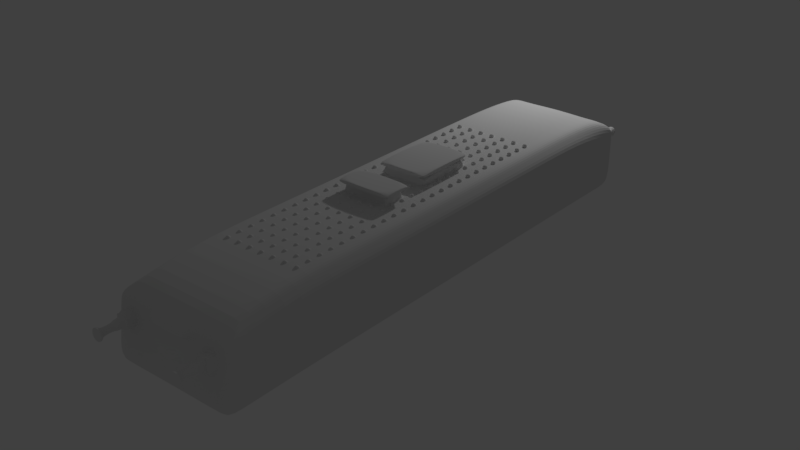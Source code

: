 # Source: Train.blend  (saved by Blender 2.78.0; exported with 4.5.12 LTS)
import bpy
from mathutils import Matrix  # noqa: F401  (used for matrix-valued properties, if any)

bpy.ops.wm.read_factory_settings(use_empty=True)
scene = bpy.context.scene
scene.name = 'Scene'

# ---- collections
col_collection_1 = bpy.data.collections.new('Collection 1'); scene.collection.children.link(col_collection_1)
col_collection_2 = bpy.data.collections.new('Collection 2'); scene.collection.children.link(col_collection_2)

# ---- world
world_world = bpy.data.worlds.new('World'); scene.world = world_world
world_world.color = (0.05088, 0.05088, 0.05088)
world_world.use_sun_shadow = False
world_world.sun_shadow_jitter_overblur = 0.0
world_world.cycles.sampling_method = 'MANUAL'

# ---- lights
light_sun = bpy.data.lights.new('Sun', 'POINT')
light_sun.transmission_factor = 0.0
light_sun.energy = 100.0
light_sun.shadow_buffer_clip_start = 0.5
light_sun.shadow_soft_size = 0.1
light_sun.shadow_maximum_resolution = 0.006
light_sun.use_absolute_resolution = True

# ---- meshes
me_cube = bpy.data.meshes.new('Cube')
me_cube.from_pydata([(1.265, -8.542, -1.176), (1.265, -8.195, 0.8946), (1.265, -7.807, -1.178), (1.265, -7.819, 1.21), (1.265, -5.771, -1.168), (1.265, -5.759, 1.475), (1.265, 0.7052, -1.209), (1.265, 0.7174, 1.434), (1.265, 7.358, -1.245), (1.265, 7.37, 1.397), (1.265, 9.563, -1.256), (1.265, 9.571, 0.8488), (1.265, -0.9849, 1.445), (1.265, -0.997, -1.198), (1.265, -0.3033, 1.442), (1.265, -0.3154, -1.201), (1.265, 2.64, -1.217), (1.265, 2.652, 1.425), (1.265, -8.389, -0.2676), (1.265, 9.568, -0.2912), (1.265, -8.341, 0.07919), (1.31, 9.59, 0.08801), (1.265, -8.26, 0.5626), (1.276, 9.588, 0.5292), (0.7841, -7.807, -1.17), (0.7841, -7.819, 1.218), (0.7841, -8.542, -1.168), (0.7841, -8.195, 0.903), (0.7841, -5.771, -1.159), (0.7841, -5.759, 1.483), (0.7841, 0.7052, -1.2), (0.7841, 0.7559, 1.48), (0.7841, 7.358, -1.237), (0.7841, 7.37, 1.405), (0.7841, 9.563, -1.247), (0.7841, 9.571, 0.8572), (0.7841, -0.9971, -1.189), (0.7656, -0.9849, 1.472), (0.7841, -0.3154, -1.192), (0.7841, -0.3155, 1.462), (0.7841, 2.614, 1.472), (0.7841, 2.64, -1.209), (0.7841, 9.568, -0.2828), (0.7841, -8.389, -0.2592), (0.7841, 9.57, 0.07883), (0.7841, -8.332, 0.0859), (0.7841, 9.573, 0.573), (0.7841, -8.251, 0.5694), (1.265, 9.229, 1.238), (1.265, 9.013, -1.253), (0.7841, 9.013, -1.245), (0.7841, 9.229, 1.247), (0.7841, 9.572, 0.8572), (0.7841, 9.573, 0.573), (0.7656, -0.9836, 1.741), (0.7841, -0.3142, 1.744), (0.9045, -1.125, 1.777), (0.9221, -0.18, 1.775), (0.8933, -1.095, 1.891), (0.8933, -0.189, 1.886), (0.7841, 0.7568, 1.695), (0.7841, 2.615, 1.687), (0.8236, 0.6223, 1.752), (0.8236, 2.75, 1.743), (0.7741, 0.6539, 1.879), (0.7741, 2.719, 1.87), (0.7928, -8.408, 0.8986), (0.7928, -8.464, 0.565), (1.691, -8.26, 0.5708), (1.701, -8.194, 0.903), (1.701, 9.571, 0.8572), (1.689, 9.59, 0.5323), (1.701, 9.563, -1.247), (1.701, 9.013, -1.245), (1.701, -7.807, -1.17), (1.701, -8.542, -1.168), (1.701, -5.759, 1.483), (1.701, -0.9848, 1.453), (1.701, -0.3032, 1.45), (1.701, -7.819, 1.218), (1.701, 2.64, -1.209), (1.701, 7.37, 1.405), (1.701, 9.229, 1.247), (1.701, -0.997, -1.189), (1.701, 2.652, 1.434), (1.701, 0.7174, 1.442), (1.701, 7.358, -1.237), (1.701, -5.771, -1.159), (0.8236, 0.6228, 1.861), (0.8236, 2.75, 1.852), (0.9045, -1.124, 1.873), (0.9221, -0.1796, 1.867), (0.7669, 0.7174, 1.459), (0.771, 2.65, 1.457), (0.7669, 0.7185, 1.716), (0.771, 2.651, 1.712), (0.8055, 0.6039, 1.752), (0.8052, 2.768, 1.743), (0.8055, 0.6044, 1.861), (0.8052, 2.768, 1.852), (0.7841, 2.652, 1.434), (0.7841, 2.653, 1.725), (0.8236, 2.768, 1.725), (0.8236, 2.768, 1.87), (0.7841, 0.7173, 1.442), (0.7841, 0.7186, 1.733), (0.8236, 0.6038, 1.734), (0.8236, 0.6044, 1.879), (0.7841, -0.9727, 1.465), (0.7841, -0.9714, 1.747), (0.9221, -1.105, 1.779), (0.9221, -1.105, 1.871), (0.9221, -1.125, 1.76), (0.9063, -0.1607, 1.771), (0.9221, -1.124, 1.891), (0.9063, -0.1602, 1.87), (0.7841, -0.985, 1.453), (0.7703, -0.3032, 1.464), (0.7841, -0.9835, 1.759), (0.7703, -0.302, 1.742), (0.7841, -0.3033, 1.45), (0.7841, -0.3019, 1.756), (0.9221, -0.1607, 1.755), (0.9221, -0.1601, 1.886), (2.129, -7.812, -0.1084), (2.129, -7.807, -1.17), (2.129, -8.542, -1.168), (1.881, -7.819, 1.044), (2.129, -8.195, 0.903), (2.129, -8.389, -0.2592), (2.129, -5.766, 0.01504), (2.129, -5.771, -1.159), (1.881, -5.759, 1.309), (2.129, 0.7106, -0.02598), (2.129, 0.7052, -1.2), (1.881, -0.3033, 1.276), (1.881, 0.7173, 1.268), (2.129, -0.3154, -1.192), (2.129, 7.363, -0.06257), (2.129, 7.358, -1.237), (2.129, 2.64, -1.209), (1.881, 2.652, 1.26), (2.129, 9.568, -0.2828), (2.129, 9.563, -1.247), (1.881, 9.229, 1.073), (2.129, 9.575, 0.9226), (2.129, 9.013, -1.245), (1.881, -0.985, 1.279), (2.129, -0.9971, -1.189), (2.129, -0.9869, 1.027), (2.129, -0.3052, 1.024), (1.881, 7.37, 1.232), (2.129, 2.65, 1.008), (2.129, -7.814, 0.2896), (2.129, -8.332, 0.0859), (2.129, -5.764, 0.4554), (2.129, 0.7126, 0.4144), (2.129, 7.365, 0.3778), (2.129, 9.57, 0.07883), (2.129, -0.9917, -0.01483), (2.129, -0.31, -0.01796), (2.129, 2.645, -0.03411), (2.129, 9.019, -0.2279), (2.129, -0.9897, 0.4256), (2.129, -0.308, 0.4224), (2.129, 2.647, 0.4063), (2.129, -7.817, 0.8335), (2.129, -8.251, 0.5694), (2.129, -5.761, 1.057), (2.129, 0.7154, 1.016), (2.129, 7.368, 0.9797), (2.129, 9.573, 0.573), (2.129, 9.021, 0.1533), (2.129, 9.024, 0.6744), (1.701, 9.568, -0.2828), (1.657, 9.59, 0.09471), (1.701, -0.3153, -1.192), (1.701, 0.7053, -1.2), (1.691, -8.341, 0.08748), (1.701, -8.389, -0.2592), (1.265, -8.599, 0.6174), (1.265, -8.601, 0.127), (1.691, -8.602, 0.1343), (1.691, -8.601, 0.6248), (1.265, -8.609, 0.6182), (1.265, -8.611, 0.1279), (1.691, -8.612, 0.1622), (1.691, -8.611, 0.5999), (1.335, -8.61, 0.5399), (1.335, -8.611, 0.2089), (1.64, -8.612, 0.2184), (1.64, -8.611, 0.5418), (1.335, -8.876, 0.5407), (1.335, -8.877, 0.2098), (1.629, -8.878, 0.2154), (1.629, -8.877, 0.5463), (1.378, -8.876, 0.4928), (1.378, -8.877, 0.2593), (1.586, -8.878, 0.2633), (1.586, -8.877, 0.4968), (1.377, -9.325, 0.4942), (1.377, -9.326, 0.2607), (1.585, -9.327, 0.2647), (1.585, -9.326, 0.4981), (1.29, -9.325, 0.5901), (1.29, -9.326, 0.1615), (1.671, -9.327, 0.1688), (1.671, -9.326, 0.5974), (1.295, -9.411, 0.5854), (1.295, -9.413, 0.167), (1.666, -9.414, 0.174), (1.666, -9.412, 0.5924), (1.369, 9.707, 0.4252), (1.396, 9.702, 0.1864), (1.599, 9.705, 0.4281), (1.571, 9.702, 0.1898), (1.414, 10.44, 0.3984), (1.414, 10.44, 0.2407), (1.553, 10.44, 0.4011), (1.553, 10.44, 0.2434), (1.316, 10.44, 0.5072), (1.316, 10.44, 0.1282), (1.651, 10.44, 0.5136), (1.651, 10.44, 0.1346), (1.372, 10.54, 0.4512), (1.372, 10.53, 0.1852), (1.594, 10.54, 0.4555), (1.594, 10.53, 0.1895), (0.0, -7.807, -1.17), (0.0, -7.819, 1.218), (0.0, -8.542, -1.168), (0.0, -8.195, 0.903), (0.0, -5.771, -1.159), (0.0, -5.759, 1.483), (0.0, 0.7052, -1.2), (0.0, 0.7173, 1.442), (0.0, 7.358, -1.237), (0.0, 7.37, 1.405), (0.0, 9.563, -1.247), (0.0, 9.575, 0.9226), (0.0, -0.9971, -1.189), (0.0, -0.985, 1.453), (0.0, -0.3154, -1.192), (0.0, -0.3033, 1.45), (0.0, 2.652, 1.434), (0.0, 2.64, -1.209), (0.0, -8.389, -0.2592), (0.0, -8.332, 0.0859), (0.0, -8.251, 0.5694), (0.0, 9.229, 1.247), (0.0, 9.013, -1.245), (0.0, 9.572, 0.8572), (0.0, -0.9835, 1.759), (0.0, -0.3019, 1.756), (0.0, -1.125, 1.76), (0.0, -0.1607, 1.755), (0.0, -1.124, 1.891), (0.0, -0.1601, 1.886), (0.0, 0.7186, 1.733), (0.0, 2.653, 1.725), (0.0, 0.6038, 1.734), (0.0, 2.768, 1.725), (0.0, 0.6044, 1.879), (0.0, 2.768, 1.87), (0.0, -8.408, 0.8986), (0.0, -8.464, 0.565), (0.0, 0.6539, 1.879), (0.0, 2.719, 1.87), (0.0, -1.095, 1.891), (0.0, -0.189, 1.886), (0.0, 2.65, 1.457), (0.0, 2.651, 1.712), (0.0, 2.768, 1.743), (0.0, 2.768, 1.852), (0.0, 0.7174, 1.459), (0.0, 0.7185, 1.716), (0.0, 0.6039, 1.752), (0.0, 0.6044, 1.861), (0.0, -0.9849, 1.472), (0.0, -0.9836, 1.741), (0.0, -1.125, 1.777), (0.0, -1.124, 1.873), (0.0, -0.3032, 1.464), (0.0, -0.302, 1.742), (0.0, -0.1607, 1.771), (0.0, -0.1602, 1.87), (0.0, 9.568, -0.2828), (0.0, 9.57, 0.07883), (1.276, 9.585, 0.1063), (1.689, 9.587, 0.1186), (1.369, 9.706, 0.2127), (1.599, 9.704, 0.2181), (1.29, 9.584, 0.5554), (1.265, 9.57, 0.07042), (1.389, 9.711, 0.4448), (1.381, 9.721, 0.2029), (1.676, 9.584, 0.5628), (1.701, 9.57, 0.07883), (1.577, 9.711, 0.4485), (1.586, 9.721, 0.2068), (1.701, 9.573, 0.573), (1.265, 9.573, 0.5646), (1.586, 9.722, 0.4389), (1.381, 9.722, 0.435), (1.316, 10.54, 0.5066), (1.316, 10.53, 0.1276), (1.651, 10.54, 0.5131), (1.651, 10.53, 0.1341), (1.29, -9.411, 0.5904), (1.29, -9.413, 0.1618), (1.671, -9.414, 0.169), (1.671, -9.412, 0.5976), (1.265, -8.251, 0.561), (1.265, -8.332, 0.07748), (1.701, -8.331, 0.0859), (1.701, -8.25, 0.5694), (1.265, -8.609, 0.6182), (1.265, -8.611, 0.1279), (1.701, -8.612, 0.1362), (1.701, -8.611, 0.6265), (1.701, -8.612, 0.1362), (1.701, -8.611, 0.6265), (1.63, -8.612, 0.2145), (1.63, -8.611, 0.5455), (1.265, 4.898, -1.231), (1.265, 4.91, 1.412), (0.7841, 4.91, 1.42), (0.7841, 4.897, -1.222), (2.129, 4.897, -1.222), (1.881, 4.91, 1.247), (2.129, 4.903, -0.04773), (2.129, 4.905, 0.3927), (2.129, 4.908, 0.9946), (1.701, 4.91, 1.42), (1.701, 4.898, -1.222), (0.0, 4.897, -1.222), (0.0, 4.91, 1.42), (1.265, -3.372, 1.46), (1.265, -3.384, -1.183), (0.7841, -3.372, 1.468), (0.7841, -3.384, -1.174), (1.701, -3.372, 1.468), (1.881, -3.372, 1.294), (2.129, -3.384, -1.174), (2.129, -3.379, 0.0001056), (2.129, -3.377, 0.4405), (2.129, -3.374, 1.042), (1.701, -3.384, -1.174), (0.0, -3.384, -1.174), (0.0, -3.372, 1.468)], [(53, 44)], [(25, 3, 5, 29), (24, 2, 0, 26), (120, 14, 7, 104), (51, 48, 11, 35), (326, 325, 9, 33), (46, 35, 11, 301), (339, 337, 12, 116), (116, 12, 14, 120), (104, 7, 17, 100), (74, 87, 131, 125), (86, 73, 146, 139), (34, 42, 19, 10), (84, 85, 136, 141), (70, 82, 144, 145), (347, 83, 148, 343), (334, 86, 139, 328), (72, 174, 142, 143), (85, 78, 135, 136), (333, 84, 141, 329), (179, 75, 126, 129), (76, 79, 127, 132), (83, 176, 137, 148), (82, 81, 151, 144), (42, 44, 293, 19), (177, 80, 140, 134), (79, 69, 128, 127), (78, 77, 147, 135), (341, 76, 132, 342), (75, 74, 125, 126), (297, 300, 171, 158), (315, 314, 154, 167), (73, 72, 143, 146), (44, 46, 301, 293), (300, 70, 145, 171), (313, 312, 47, 45), (18, 313, 45, 43), (10, 19, 174, 72), (0, 18, 43, 26), (6, 30, 41, 16), (31, 40, 61, 60), (278, 37, 54, 279), (13, 36, 38, 15), (349, 339, 116, 241), (338, 340, 36, 13), (49, 50, 34, 10), (239, 35, 52, 251), (336, 326, 33, 237), (324, 327, 32, 8), (249, 51, 35, 239), (15, 38, 30, 6), (2, 24, 28, 4), (243, 120, 104, 235), (3, 25, 27, 1), (228, 24, 26, 230), (312, 1, 27, 47), (229, 25, 29, 233), (237, 33, 51, 249), (8, 32, 50, 49), (69, 315, 167, 128), (174, 297, 158, 142), (176, 177, 134, 137), (314, 179, 129, 154), (33, 9, 48, 51), (35, 46, 53, 52), (108, 39, 55, 109), (252, 118, 112, 254), (118, 121, 122, 112), (268, 58, 59, 269), (280, 56, 90, 281), (110, 57, 91, 111), (274, 92, 94, 275), (258, 105, 106, 260), (105, 101, 102, 106), (266, 64, 65, 267), (276, 96, 98, 277), (62, 63, 89, 88), (248, 47, 67, 265), (47, 27, 66, 67), (7, 14, 78, 85), (325, 17, 84, 333), (18, 0, 75, 179), (5, 3, 79, 76), (13, 15, 176, 83), (48, 9, 81, 82), (6, 16, 80, 177), (3, 1, 69, 79), (14, 12, 77, 78), (337, 5, 76, 341), (0, 2, 74, 75), (71, 289, 291, 214), (314, 315, 319, 318), (49, 10, 72, 73), (301, 11, 70, 300), (1, 312, 315, 69), (19, 293, 297, 174), (15, 6, 177, 176), (313, 18, 179, 314), (246, 43, 45, 247), (267, 65, 103, 263), (65, 64, 107, 103), (269, 59, 123, 257), (59, 58, 114, 123), (40, 31, 104, 100), (60, 61, 101, 105), (61, 40, 100, 101), (31, 60, 105, 104), (63, 62, 106, 102), (88, 89, 103, 107), (62, 88, 107, 106), (89, 63, 102, 103), (270, 93, 100, 244), (93, 95, 101, 100), (272, 97, 102, 261), (97, 99, 103, 102), (275, 94, 105, 258), (94, 92, 104, 105), (277, 98, 107, 262), (98, 96, 106, 107), (279, 54, 118, 252), (54, 37, 116, 118), (281, 90, 114, 256), (90, 56, 112, 114), (57, 110, 112, 122), (111, 91, 123, 114), (110, 111, 114, 112), (91, 57, 122, 123), (39, 108, 116, 120), (109, 55, 121, 118), (108, 109, 118, 116), (55, 39, 120, 121), (282, 117, 120, 243), (117, 119, 121, 120), (284, 113, 122, 255), (113, 115, 123, 122), (166, 127, 128, 167), (124, 125, 131, 130), (330, 328, 139, 138), (160, 137, 134, 133), (162, 146, 143, 142), (344, 343, 148, 159), (159, 148, 137, 160), (133, 134, 140, 161), (156, 133, 161, 165), (163, 159, 160, 164), (345, 344, 159, 163), (172, 162, 142, 158), (164, 160, 133, 156), (331, 330, 138, 157), (153, 124, 130, 155), (125, 124, 129, 126), (166, 153, 155, 168), (332, 331, 157, 170), (150, 164, 156, 169), (173, 172, 158, 171), (346, 345, 163, 149), (149, 163, 164, 150), (169, 156, 165, 152), (124, 153, 154, 129), (136, 169, 152, 141), (147, 149, 150, 135), (342, 346, 149, 147), (144, 173, 171, 145), (135, 150, 169, 136), (329, 332, 170, 151), (127, 166, 168, 132), (153, 166, 167, 154), (151, 170, 173, 144), (170, 157, 172, 173), (157, 138, 162, 172), (138, 139, 146, 162), (324, 8, 86, 334), (338, 13, 83, 347), (11, 48, 82, 70), (17, 7, 85, 84), (8, 49, 73, 86), (2, 4, 87, 74), (319, 316, 184, 321), (22, 20, 181, 180), (20, 178, 182, 181), (68, 22, 180, 183), (184, 185, 189, 188), (317, 318, 320, 185), (318, 319, 321, 320), (316, 317, 185, 184), (189, 322, 194, 193), (321, 184, 188, 323), (185, 320, 322, 189), (186, 187, 191, 190), (194, 195, 199, 198), (322, 323, 195, 194), (188, 189, 193, 192), (323, 188, 192, 195), (199, 196, 200, 203), (192, 193, 197, 196), (195, 192, 196, 199), (193, 194, 198, 197), (202, 203, 207, 206), (197, 198, 202, 201), (198, 199, 203, 202), (196, 197, 201, 200), (206, 207, 311, 310), (200, 201, 205, 204), (203, 200, 204, 207), (201, 202, 206, 205), (208, 209, 210, 211), (204, 205, 309, 308), (207, 204, 308, 311), (205, 206, 310, 309), (303, 302, 218, 216), (288, 23, 212, 290), (175, 21, 213, 215), (292, 296, 298, 294), (218, 219, 223, 222), (299, 295, 217, 219), (295, 303, 216, 217), (302, 299, 219, 218), (223, 221, 305, 307), (217, 216, 220, 221), (219, 217, 221, 223), (216, 218, 222, 220), (225, 224, 226, 227), (220, 222, 306, 304), (222, 223, 307, 306), (221, 220, 304, 305), (42, 286, 287, 44), (34, 238, 286, 42), (115, 285, 257, 123), (119, 283, 253, 121), (56, 280, 254, 112), (37, 278, 241, 116), (96, 276, 260, 106), (92, 274, 235, 104), (99, 273, 263, 103), (95, 271, 259, 101), (58, 268, 256, 114), (64, 266, 262, 107), (27, 231, 264, 66), (67, 66, 264, 265), (97, 272, 273, 99), (101, 259, 261, 102), (93, 270, 271, 95), (113, 284, 285, 115), (117, 282, 283, 119), (121, 253, 255, 122), (32, 236, 250, 50), (25, 229, 231, 27), (24, 228, 232, 28), (38, 242, 234, 30), (327, 335, 236, 32), (50, 250, 238, 34), (340, 348, 240, 36), (36, 240, 242, 38), (30, 234, 245, 41), (26, 43, 246, 230), (45, 47, 248, 247), (52, 44, 287, 251), (21, 175, 297, 293), (215, 213, 295, 299), (175, 215, 299, 297), (213, 21, 293, 295), (23, 288, 293, 301), (290, 212, 303, 295), (212, 23, 301, 303), (288, 290, 295, 293), (289, 71, 300, 297), (214, 291, 299, 302), (291, 289, 297, 299), (71, 214, 302, 300), (296, 292, 301, 300), (294, 298, 302, 303), (298, 296, 300, 302), (292, 294, 303, 301), (224, 225, 305, 304), (226, 224, 304, 306), (227, 226, 306, 307), (225, 227, 307, 305), (209, 208, 308, 309), (210, 209, 309, 310), (211, 210, 310, 311), (208, 211, 311, 308), (20, 22, 312, 313), (178, 20, 313, 314), (22, 68, 315, 312), (180, 181, 317, 316), (181, 182, 318, 317), (183, 180, 316, 319), (68, 183, 319, 315), (182, 178, 314, 318), (187, 186, 320, 321), (190, 191, 323, 322), (191, 187, 321, 323), (186, 190, 322, 320), (41, 245, 335, 327), (16, 324, 334, 80), (141, 152, 332, 329), (152, 165, 331, 332), (165, 161, 330, 331), (161, 140, 328, 330), (9, 325, 333, 81), (16, 41, 327, 324), (244, 100, 326, 336), (81, 333, 329, 151), (80, 334, 328, 140), (100, 17, 325, 326), (28, 232, 348, 340), (4, 338, 347, 87), (132, 168, 346, 342), (168, 155, 345, 346), (155, 130, 344, 345), (130, 131, 343, 344), (12, 337, 341, 77), (4, 28, 340, 338), (233, 29, 339, 349), (77, 341, 342, 147), (87, 347, 343, 131), (29, 5, 337, 339)])
me_cube.use_remesh_preserve_volume = False
me_cube.use_remesh_preserve_attributes = False
me_cube.use_mirror_vertex_groups = False
me_cube.auto_texspace = False
me_cube.update()
me_sphere = bpy.data.meshes.new('Sphere')
me_sphere.from_pydata([(0.03806, 0.1913, 0.9808), (0.07466, 0.3753, 0.9239), (0.1084, 0.5449, 0.8315), (0.1379, 0.6935, 0.7071), (0.1622, 0.8155, 0.5556), (0.1802, 0.9061, 0.3827), (0.1913, 0.9619, 0.1951), (0.1951, 0.9808, 7.55e-08), (0.1913, 0.9619, -0.1951), (0.1802, 0.9061, -0.3827), (0.1622, 0.8155, -0.5556), (0.1379, 0.6935, -0.7071), (0.1084, 0.5449, -0.8315), (0.07466, 0.3753, -0.9239), (0.03806, 0.1913, -0.9808), (0.07466, 0.1802, 0.9808), (0.1464, 0.3536, 0.9239), (0.2126, 0.5133, 0.8315), (0.2706, 0.6533, 0.7071), (0.3182, 0.7682, 0.5556), (0.3536, 0.8536, 0.3827), (0.3753, 0.9061, 0.1951), (0.3827, 0.9239, 7.55e-08), (0.3753, 0.9061, -0.1951), (0.3536, 0.8536, -0.3827), (0.3182, 0.7682, -0.5556), (0.2706, 0.6533, -0.7071), (0.2126, 0.5133, -0.8315), (0.1464, 0.3536, -0.9239), (0.07466, 0.1802, -0.9808), (0.1084, 0.1622, 0.9808), (0.2126, 0.3182, 0.9239), (0.3087, 0.4619, 0.8315), (0.3928, 0.5879, 0.7071), (0.4619, 0.6913, 0.5556), (0.5133, 0.7682, 0.3827), (0.5449, 0.8155, 0.1951), (0.5556, 0.8315, 7.55e-08), (0.5449, 0.8155, -0.1951), (0.5133, 0.7682, -0.3827), (0.4619, 0.6913, -0.5556), (0.3928, 0.5879, -0.7071), (0.3087, 0.4619, -0.8315), (0.2126, 0.3182, -0.9239), (0.1084, 0.1622, -0.9808), (0.1379, 0.1379, 0.9808), (0.2706, 0.2706, 0.9239), (0.3928, 0.3928, 0.8315), (0.5, 0.5, 0.7071), (0.5879, 0.5879, 0.5556), (0.6533, 0.6533, 0.3827), (0.6935, 0.6935, 0.1951), (0.7071, 0.7071, 7.55e-08), (0.6935, 0.6935, -0.1951), (0.6533, 0.6533, -0.3827), (0.5879, 0.5879, -0.5556), (0.5, 0.5, -0.7071), (0.3928, 0.3928, -0.8315), (0.2706, 0.2706, -0.9239), (0.1379, 0.1379, -0.9808), (0.1622, 0.1084, 0.9808), (0.3182, 0.2126, 0.9239), (0.4619, 0.3087, 0.8315), (0.5879, 0.3928, 0.7071), (0.6913, 0.4619, 0.5556), (0.7682, 0.5133, 0.3827), (0.8155, 0.5449, 0.1951), (0.8315, 0.5556, 7.55e-08), (0.8155, 0.5449, -0.1951), (0.7682, 0.5133, -0.3827), (0.6913, 0.4619, -0.5556), (0.5879, 0.3928, -0.7071), (0.4619, 0.3087, -0.8315), (0.3182, 0.2126, -0.9239), (0.1622, 0.1084, -0.9808), (0.0, -3.258e-07, -1.0), (0.1802, 0.07466, 0.9808), (0.3536, 0.1464, 0.9239), (0.5133, 0.2126, 0.8315), (0.6533, 0.2706, 0.7071), (0.7682, 0.3182, 0.5556), (0.8536, 0.3536, 0.3827), (0.9061, 0.3753, 0.1951), (0.9239, 0.3827, 7.55e-08), (0.9061, 0.3753, -0.1951), (0.8536, 0.3536, -0.3827), (0.7682, 0.3182, -0.5556), (0.6533, 0.2706, -0.7071), (0.5133, 0.2126, -0.8315), (0.3536, 0.1464, -0.9239), (0.1802, 0.07466, -0.9808), (0.1913, 0.03806, 0.9808), (0.3753, 0.07466, 0.9239), (0.5449, 0.1084, 0.8315), (0.6935, 0.1379, 0.7071), (0.8155, 0.1622, 0.5556), (0.9061, 0.1802, 0.3827), (0.9619, 0.1913, 0.1951), (0.9808, 0.1951, 7.55e-08), (0.9619, 0.1913, -0.1951), (0.9061, 0.1802, -0.3827), (0.8155, 0.1622, -0.5556), (0.6935, 0.1379, -0.7071), (0.5449, 0.1084, -0.8315), (0.3753, 0.07466, -0.9239), (0.1913, 0.03806, -0.9808), (0.1951, -3.266e-07, 0.9808), (0.3827, -3.192e-07, 0.9239), (0.5556, -3.117e-07, 0.8315), (0.7071, -3.192e-07, 0.7071), (0.8315, -3.341e-07, 0.5556), (0.9239, -2.745e-07, 0.3827), (0.9808, -3.937e-07, 0.1951), (1.0, -3.788e-07, 7.55e-08), (0.9808, -3.937e-07, -0.1951), (0.9239, -2.298e-07, -0.3827), (0.8315, -3.341e-07, -0.5556), (0.7071, -3.192e-07, -0.7071), (0.5556, -3.415e-07, -0.8315), (0.3827, -3.043e-07, -0.9239), (0.1951, -3.08e-07, -0.9808), (0.1913, -0.03806, 0.9808), (0.3753, -0.07466, 0.9239), (0.5449, -0.1084, 0.8315), (0.6935, -0.138, 0.7071), (0.8155, -0.1622, 0.5556), (0.9061, -0.1802, 0.3827), (0.9619, -0.1913, 0.1951), (0.9808, -0.1951, 7.55e-08), (0.9619, -0.1913, -0.1951), (0.9061, -0.1802, -0.3827), (0.8155, -0.1622, -0.5556), (0.6935, -0.138, -0.7071), (0.5449, -0.1084, -0.8315), (0.3753, -0.07466, -0.9239), (0.1913, -0.03806, -0.9808), (0.1802, -0.07466, 0.9808), (0.3536, -0.1464, 0.9239), (0.5133, -0.2126, 0.8315), (0.6533, -0.2706, 0.7071), (0.7682, -0.3182, 0.5556), (0.8536, -0.3536, 0.3827), (0.9061, -0.3753, 0.1951), (0.9239, -0.3827, 7.55e-08), (0.9061, -0.3753, -0.1951), (0.8536, -0.3536, -0.3827), (0.7682, -0.3182, -0.5556), (0.6533, -0.2706, -0.7071), (0.5133, -0.2126, -0.8315), (0.3536, -0.1464, -0.9239), (0.1802, -0.07466, -0.9808), (0.1622, -0.1084, 0.9808), (0.3182, -0.2126, 0.9239), (0.4619, -0.3087, 0.8315), (0.5879, -0.3928, 0.7071), (0.6913, -0.4619, 0.5556), (0.7682, -0.5133, 0.3827), (0.8155, -0.5449, 0.1951), (0.8315, -0.5556, 7.55e-08), (0.8155, -0.5449, -0.1951), (0.7682, -0.5133, -0.3827), (0.6913, -0.4619, -0.5556), (0.5879, -0.3928, -0.7071), (0.4619, -0.3087, -0.8315), (0.3182, -0.2126, -0.9239), (0.1622, -0.1084, -0.9808), (0.1379, -0.138, 0.9808), (0.2706, -0.2706, 0.9239), (0.3928, -0.3928, 0.8315), (0.5, -0.5, 0.7071), (0.5879, -0.5879, 0.5556), (0.6533, -0.6533, 0.3827), (0.6935, -0.6935, 0.1951), (0.7071, -0.7071, 7.55e-08), (0.6935, -0.6935, -0.1951), (0.6533, -0.6533, -0.3827), (0.5879, -0.5879, -0.5556), (0.5, -0.5, -0.7071), (0.3928, -0.3928, -0.8315), (0.2706, -0.2706, -0.9239), (0.1379, -0.138, -0.9808), (0.1084, -0.1622, 0.9808), (0.2126, -0.3182, 0.9239), (0.3087, -0.4619, 0.8315), (0.3928, -0.5879, 0.7071), (0.4619, -0.6913, 0.5556), (0.5133, -0.7682, 0.3827), (0.5449, -0.8155, 0.1951), (0.5556, -0.8315, 7.55e-08), (0.5449, -0.8155, -0.1951), (0.5133, -0.7682, -0.3827), (0.4619, -0.6913, -0.5556), (0.3928, -0.5879, -0.7071), (0.3087, -0.4619, -0.8315), (0.2126, -0.3182, -0.9239), (0.1084, -0.1622, -0.9808), (0.07466, -0.1802, 0.9808), (0.1464, -0.3536, 0.9239), (0.2126, -0.5133, 0.8315), (0.2706, -0.6533, 0.7071), (0.3182, -0.7682, 0.5556), (0.3536, -0.8536, 0.3827), (0.3753, -0.9061, 0.1951), (0.3827, -0.9239, 7.55e-08), (0.3753, -0.9061, -0.1951), (0.3536, -0.8536, -0.3827), (0.3182, -0.7682, -0.5556), (0.2706, -0.6533, -0.7071), (0.2126, -0.5133, -0.8315), (0.1464, -0.3536, -0.9239), (0.07466, -0.1802, -0.9808), (0.03806, -0.1913, 0.9808), (0.07466, -0.3753, 0.9239), (0.1084, -0.5449, 0.8315), (0.1379, -0.6935, 0.7071), (0.1622, -0.8155, 0.5556), (0.1802, -0.9061, 0.3827), (0.1913, -0.9619, 0.1951), (0.1951, -0.9808, 7.55e-08), (0.1913, -0.9619, -0.1951), (0.1802, -0.9061, -0.3827), (0.1622, -0.8155, -0.5556), (0.1379, -0.6935, -0.7071), (0.1084, -0.5449, -0.8315), (0.07466, -0.3753, -0.9239), (0.03806, -0.1913, -0.9808), (-7.212e-09, -0.1951, 0.9808), (4.122e-08, -0.3827, 0.9239), (2.632e-08, -0.5556, 0.8315), (-2.584e-08, -0.7071, 0.7071), (-8.544e-08, -0.8315, 0.5556), (6.357e-08, -0.9239, 0.3827), (-8.544e-08, -0.9808, 0.1951), (-1.003e-07, -1.0, 7.55e-08), (-8.544e-08, -0.9808, -0.1951), (6.357e-08, -0.9239, -0.3827), (-8.544e-08, -0.8315, -0.5556), (-2.584e-08, -0.7071, -0.7071), (-1.094e-08, -0.5556, -0.8315), (3.964e-09, -0.3827, -0.9239), (3.964e-09, -0.1951, -0.9808), (-0.03806, -0.1913, 0.9808), (-0.07466, -0.3753, 0.9239), (-0.1084, -0.5449, 0.8315), (-0.1379, -0.6935, 0.7071), (-0.1622, -0.8155, 0.5556), (-0.1802, -0.9061, 0.3827), (-0.1913, -0.9619, 0.1951), (-0.1951, -0.9808, 7.55e-08), (-0.1913, -0.9619, -0.1951), (-0.1802, -0.9061, -0.3827), (-0.1622, -0.8155, -0.5556), (-0.1379, -0.6935, -0.7071), (-0.1084, -0.5449, -0.8315), (-0.07466, -0.3753, -0.9239), (-0.03806, -0.1913, -0.9808), (-0.07466, -0.1802, 0.9808), (-0.1464, -0.3536, 0.9239), (-0.2126, -0.5133, 0.8315), (-0.2706, -0.6533, 0.7071), (-0.3182, -0.7682, 0.5556), (-0.3536, -0.8536, 0.3827), (-0.3753, -0.9061, 0.1951), (-0.3827, -0.9239, 7.55e-08), (-0.3753, -0.9061, -0.1951), (-0.3536, -0.8536, -0.3827), (-0.3182, -0.7682, -0.5556), (-0.2706, -0.6533, -0.7071), (-0.2126, -0.5133, -0.8315), (-0.1464, -0.3536, -0.9239), (-0.07466, -0.1802, -0.9808), (-1.81e-07, -5.968e-07, 1.0), (-0.1084, -0.1622, 0.9808), (-0.2126, -0.3182, 0.9239), (-0.3087, -0.4619, 0.8315), (-0.3928, -0.5879, 0.7071), (-0.4619, -0.6913, 0.5556), (-0.5133, -0.7682, 0.3827), (-0.5449, -0.8155, 0.1951), (-0.5556, -0.8315, 7.55e-08), (-0.5449, -0.8155, -0.1951), (-0.5133, -0.7682, -0.3827), (-0.4619, -0.6913, -0.5556), (-0.3928, -0.5879, -0.7071), (-0.3087, -0.4619, -0.8315), (-0.2126, -0.3182, -0.9239), (-0.1084, -0.1622, -0.9808), (-0.1379, -0.138, 0.9808), (-0.2706, -0.2706, 0.9239), (-0.3928, -0.3928, 0.8315), (-0.5, -0.5, 0.7071), (-0.5879, -0.5879, 0.5556), (-0.6533, -0.6533, 0.3827), (-0.6935, -0.6935, 0.1951), (-0.7071, -0.7071, 7.55e-08), (-0.6935, -0.6935, -0.1951), (-0.6533, -0.6533, -0.3827), (-0.5879, -0.5879, -0.5556), (-0.5, -0.5, -0.7071), (-0.3928, -0.3928, -0.8315), (-0.2706, -0.2706, -0.9239), (-0.1379, -0.1379, -0.9808), (-0.1622, -0.1084, 0.9808), (-0.3182, -0.2126, 0.9239), (-0.4619, -0.3087, 0.8315), (-0.5879, -0.3928, 0.7071), (-0.6913, -0.4619, 0.5556), (-0.7682, -0.5133, 0.3827), (-0.8155, -0.5449, 0.1951), (-0.8315, -0.5556, 7.55e-08), (-0.8155, -0.5449, -0.1951), (-0.7682, -0.5133, -0.3827), (-0.6913, -0.4619, -0.5556), (-0.5879, -0.3928, -0.7071), (-0.4619, -0.3087, -0.8315), (-0.3182, -0.2126, -0.9239), (-0.1622, -0.1084, -0.9808), (-0.1802, -0.07466, 0.9808), (-0.3536, -0.1464, 0.9239), (-0.5133, -0.2126, 0.8315), (-0.6533, -0.2706, 0.7071), (-0.7682, -0.3182, 0.5556), (-0.8536, -0.3536, 0.3827), (-0.9061, -0.3753, 0.1951), (-0.9239, -0.3827, 7.55e-08), (-0.9061, -0.3753, -0.1951), (-0.8536, -0.3536, -0.3827), (-0.7682, -0.3182, -0.5556), (-0.6533, -0.2706, -0.7071), (-0.5133, -0.2126, -0.8315), (-0.3536, -0.1464, -0.9239), (-0.1802, -0.07466, -0.9808), (-0.1913, -0.03806, 0.9808), (-0.3753, -0.07466, 0.9239), (-0.5449, -0.1084, 0.8315), (-0.6935, -0.1379, 0.7071), (-0.8155, -0.1622, 0.5556), (-0.9061, -0.1802, 0.3827), (-0.9619, -0.1913, 0.1951), (-0.9808, -0.1951, 7.55e-08), (-0.9619, -0.1913, -0.1951), (-0.9061, -0.1802, -0.3827), (-0.8155, -0.1622, -0.5556), (-0.6935, -0.1379, -0.7071), (-0.5449, -0.1084, -0.8315), (-0.3753, -0.07466, -0.9239), (-0.1913, -0.03806, -0.9808), (-0.1951, -3.117e-07, 0.9808), (-0.3827, -2.819e-07, 0.9239), (-0.5556, -2.819e-07, 0.8315), (-0.7071, -1.851e-07, 0.7071), (-0.8315, -1.404e-07, 0.5556), (-0.9239, -3.192e-07, 0.3827), (-0.9808, -9.567e-08, 0.1951), (-1.0, -1.404e-07, 7.55e-08), (-0.9808, -9.567e-08, -0.1951), (-0.9239, -3.192e-07, -0.3827), (-0.8315, -1.404e-07, -0.5556), (-0.7071, -1.851e-07, -0.7071), (-0.5556, -2.596e-07, -0.8315), (-0.3827, -2.521e-07, -0.9239), (-0.1951, -3.155e-07, -0.9808), (-0.1913, 0.03806, 0.9808), (-0.3753, 0.07466, 0.9239), (-0.5449, 0.1084, 0.8315), (-0.6935, 0.1379, 0.7071), (-0.8155, 0.1622, 0.5556), (-0.9061, 0.1802, 0.3827), (-0.9619, 0.1913, 0.1951), (-0.9808, 0.1951, 7.55e-08), (-0.9619, 0.1913, -0.1951), (-0.9061, 0.1802, -0.3827), (-0.8155, 0.1622, -0.5556), (-0.6935, 0.1379, -0.7071), (-0.5449, 0.1084, -0.8315), (-0.3753, 0.07466, -0.9239), (-0.1913, 0.03806, -0.9808), (-0.1802, 0.07466, 0.9808), (-0.3536, 0.1464, 0.9239), (-0.5133, 0.2126, 0.8315), (-0.6533, 0.2706, 0.7071), (-0.7682, 0.3182, 0.5556), (-0.8536, 0.3536, 0.3827), (-0.9061, 0.3753, 0.1951), (-0.9239, 0.3827, 7.55e-08), (-0.9061, 0.3753, -0.1951), (-0.8536, 0.3536, -0.3827), (-0.7682, 0.3182, -0.5556), (-0.6533, 0.2706, -0.7071), (-0.5133, 0.2126, -0.8315), (-0.3536, 0.1464, -0.9239), (-0.1802, 0.07466, -0.9808), (-0.1622, 0.1084, 0.9808), (-0.3182, 0.2126, 0.9239), (-0.4619, 0.3087, 0.8315), (-0.5879, 0.3928, 0.7071), (-0.6913, 0.4619, 0.5556), (-0.7682, 0.5133, 0.3827), (-0.8155, 0.5449, 0.1951), (-0.8315, 0.5556, 7.55e-08), (-0.8155, 0.5449, -0.1951), (-0.7682, 0.5133, -0.3827), (-0.6913, 0.4619, -0.5556), (-0.5879, 0.3928, -0.7071), (-0.4619, 0.3087, -0.8315), (-0.3182, 0.2126, -0.9239), (-0.1622, 0.1084, -0.9808), (-0.1379, 0.1379, 0.9808), (-0.2706, 0.2706, 0.9239), (-0.3928, 0.3928, 0.8315), (-0.5, 0.5, 0.7071), (-0.5879, 0.5879, 0.5556), (-0.6533, 0.6533, 0.3827), (-0.6935, 0.6935, 0.1951), (-0.7071, 0.7071, 7.55e-08), (-0.6935, 0.6935, -0.1951), (-0.6533, 0.6533, -0.3827), (-0.5879, 0.5879, -0.5556), (-0.5, 0.5, -0.7071), (-0.3928, 0.3928, -0.8315), (-0.2706, 0.2706, -0.9239), (-0.1379, 0.1379, -0.9808), (-0.1084, 0.1622, 0.9808), (-0.2126, 0.3182, 0.9239), (-0.3087, 0.4619, 0.8315), (-0.3928, 0.5879, 0.7071), (-0.4619, 0.6913, 0.5556), (-0.5133, 0.7682, 0.3827), (-0.5449, 0.8155, 0.1951), (-0.5556, 0.8315, 7.55e-08), (-0.5449, 0.8155, -0.1951), (-0.5133, 0.7682, -0.3827), (-0.4619, 0.6913, -0.5556), (-0.3928, 0.5879, -0.7071), (-0.3087, 0.4619, -0.8315), (-0.2126, 0.3182, -0.9239), (-0.1084, 0.1622, -0.9808), (-0.07466, 0.1802, 0.9808), (-0.1464, 0.3536, 0.9239), (-0.2126, 0.5133, 0.8315), (-0.2706, 0.6533, 0.7071), (-0.3182, 0.7682, 0.5556), (-0.3536, 0.8536, 0.3827), (-0.3753, 0.9061, 0.1951), (-0.3827, 0.9239, 7.55e-08), (-0.3753, 0.9061, -0.1951), (-0.3536, 0.8536, -0.3827), (-0.3182, 0.7682, -0.5556), (-0.2706, 0.6533, -0.7071), (-0.2126, 0.5133, -0.8315), (-0.1464, 0.3536, -0.9239), (-0.07466, 0.1802, -0.9808), (-0.03806, 0.1913, 0.9808), (-0.07466, 0.3753, 0.9239), (-0.1084, 0.5449, 0.8315), (-0.1379, 0.6935, 0.7071), (-0.1622, 0.8155, 0.5556), (-0.1802, 0.9061, 0.3827), (-0.1913, 0.9619, 0.1951), (-0.1951, 0.9808, 7.55e-08), (-0.1913, 0.9619, -0.1951), (-0.1802, 0.9061, -0.3827), (-0.1622, 0.8155, -0.5556), (-0.1379, 0.6935, -0.7071), (-0.1084, 0.5449, -0.8315), (-0.07466, 0.3753, -0.9239), (-0.03806, 0.1913, -0.9808), (3.749e-08, 0.1951, 0.9808), (7.847e-08, 0.3827, 0.9239), (1.083e-07, 0.5556, 0.8315), (1.53e-07, 0.7071, 0.7071), (2.722e-07, 0.8315, 0.5556), (6.357e-08, 0.9239, 0.3827), (2.573e-07, 0.9808, 0.1951), (2.722e-07, 1.0, 7.55e-08), (2.573e-07, 0.9808, -0.1951), (6.357e-08, 0.9239, -0.3827), (2.722e-07, 0.8315, -0.5556), (1.53e-07, 0.7071, -0.7071), (1.232e-07, 0.5556, -0.8315), (7.847e-08, 0.3827, -0.9239), (1.514e-08, 0.1951, -0.9808)], [], [(472, 471, 4, 5), (480, 479, 12, 13), (473, 472, 5, 6), (481, 480, 13, 14), (474, 473, 6, 7), (467, 271, 0), (75, 481, 14), (475, 474, 7, 8), (468, 467, 0, 1), (476, 475, 8, 9), (469, 468, 1, 2), (477, 476, 9, 10), (470, 469, 2, 3), (478, 477, 10, 11), (471, 470, 3, 4), (479, 478, 11, 12), (4, 3, 18, 19), (12, 11, 26, 27), (5, 4, 19, 20), (13, 12, 27, 28), (6, 5, 20, 21), (14, 13, 28, 29), (7, 6, 21, 22), (0, 271, 15), (75, 14, 29), (8, 7, 22, 23), (1, 0, 15, 16), (9, 8, 23, 24), (2, 1, 16, 17), (10, 9, 24, 25), (3, 2, 17, 18), (11, 10, 25, 26), (23, 22, 37, 38), (16, 15, 30, 31), (24, 23, 38, 39), (17, 16, 31, 32), (25, 24, 39, 40), (18, 17, 32, 33), (26, 25, 40, 41), (19, 18, 33, 34), (27, 26, 41, 42), (20, 19, 34, 35), (28, 27, 42, 43), (21, 20, 35, 36), (29, 28, 43, 44), (22, 21, 36, 37), (15, 271, 30), (75, 29, 44), (42, 41, 56, 57), (35, 34, 49, 50), (43, 42, 57, 58), (36, 35, 50, 51), (44, 43, 58, 59), (37, 36, 51, 52), (30, 271, 45), (75, 44, 59), (38, 37, 52, 53), (31, 30, 45, 46), (39, 38, 53, 54), (32, 31, 46, 47), (40, 39, 54, 55), (33, 32, 47, 48), (41, 40, 55, 56), (34, 33, 48, 49), (46, 45, 60, 61), (54, 53, 68, 69), (47, 46, 61, 62), (55, 54, 69, 70), (48, 47, 62, 63), (56, 55, 70, 71), (49, 48, 63, 64), (57, 56, 71, 72), (50, 49, 64, 65), (58, 57, 72, 73), (51, 50, 65, 66), (59, 58, 73, 74), (52, 51, 66, 67), (45, 271, 60), (75, 59, 74), (53, 52, 67, 68), (65, 64, 80, 81), (73, 72, 88, 89), (66, 65, 81, 82), (74, 73, 89, 90), (67, 66, 82, 83), (60, 271, 76), (75, 74, 90), (68, 67, 83, 84), (61, 60, 76, 77), (69, 68, 84, 85), (62, 61, 77, 78), (70, 69, 85, 86), (63, 62, 78, 79), (71, 70, 86, 87), (64, 63, 79, 80), (72, 71, 87, 88), (85, 84, 99, 100), (78, 77, 92, 93), (86, 85, 100, 101), (79, 78, 93, 94), (87, 86, 101, 102), (80, 79, 94, 95), (88, 87, 102, 103), (81, 80, 95, 96), (89, 88, 103, 104), (82, 81, 96, 97), (90, 89, 104, 105), (83, 82, 97, 98), (76, 271, 91), (75, 90, 105), (84, 83, 98, 99), (77, 76, 91, 92), (104, 103, 118, 119), (97, 96, 111, 112), (105, 104, 119, 120), (98, 97, 112, 113), (91, 271, 106), (75, 105, 120), (99, 98, 113, 114), (92, 91, 106, 107), (100, 99, 114, 115), (93, 92, 107, 108), (101, 100, 115, 116), (94, 93, 108, 109), (102, 101, 116, 117), (95, 94, 109, 110), (103, 102, 117, 118), (96, 95, 110, 111), (116, 115, 130, 131), (109, 108, 123, 124), (117, 116, 131, 132), (110, 109, 124, 125), (118, 117, 132, 133), (111, 110, 125, 126), (119, 118, 133, 134), (112, 111, 126, 127), (120, 119, 134, 135), (113, 112, 127, 128), (106, 271, 121), (75, 120, 135), (114, 113, 128, 129), (107, 106, 121, 122), (115, 114, 129, 130), (108, 107, 122, 123), (135, 134, 149, 150), (128, 127, 142, 143), (121, 271, 136), (75, 135, 150), (129, 128, 143, 144), (122, 121, 136, 137), (130, 129, 144, 145), (123, 122, 137, 138), (131, 130, 145, 146), (124, 123, 138, 139), (132, 131, 146, 147), (125, 124, 139, 140), (133, 132, 147, 148), (126, 125, 140, 141), (134, 133, 148, 149), (127, 126, 141, 142), (139, 138, 153, 154), (147, 146, 161, 162), (140, 139, 154, 155), (148, 147, 162, 163), (141, 140, 155, 156), (149, 148, 163, 164), (142, 141, 156, 157), (150, 149, 164, 165), (143, 142, 157, 158), (136, 271, 151), (75, 150, 165), (144, 143, 158, 159), (137, 136, 151, 152), (145, 144, 159, 160), (138, 137, 152, 153), (146, 145, 160, 161), (158, 157, 172, 173), (151, 271, 166), (75, 165, 180), (159, 158, 173, 174), (152, 151, 166, 167), (160, 159, 174, 175), (153, 152, 167, 168), (161, 160, 175, 176), (154, 153, 168, 169), (162, 161, 176, 177), (155, 154, 169, 170), (163, 162, 177, 178), (156, 155, 170, 171), (164, 163, 178, 179), (157, 156, 171, 172), (165, 164, 179, 180), (177, 176, 191, 192), (170, 169, 184, 185), (178, 177, 192, 193), (171, 170, 185, 186), (179, 178, 193, 194), (172, 171, 186, 187), (180, 179, 194, 195), (173, 172, 187, 188), (166, 271, 181), (75, 180, 195), (174, 173, 188, 189), (167, 166, 181, 182), (175, 174, 189, 190), (168, 167, 182, 183), (176, 175, 190, 191), (169, 168, 183, 184), (181, 271, 196), (75, 195, 210), (189, 188, 203, 204), (182, 181, 196, 197), (190, 189, 204, 205), (183, 182, 197, 198), (191, 190, 205, 206), (184, 183, 198, 199), (192, 191, 206, 207), (185, 184, 199, 200), (193, 192, 207, 208), (186, 185, 200, 201), (194, 193, 208, 209), (187, 186, 201, 202), (195, 194, 209, 210), (188, 187, 202, 203), (200, 199, 214, 215), (208, 207, 222, 223), (201, 200, 215, 216), (209, 208, 223, 224), (202, 201, 216, 217), (210, 209, 224, 225), (203, 202, 217, 218), (196, 271, 211), (75, 210, 225), (204, 203, 218, 219), (197, 196, 211, 212), (205, 204, 219, 220), (198, 197, 212, 213), (206, 205, 220, 221), (199, 198, 213, 214), (207, 206, 221, 222), (219, 218, 233, 234), (212, 211, 226, 227), (220, 219, 234, 235), (213, 212, 227, 228), (221, 220, 235, 236), (214, 213, 228, 229), (222, 221, 236, 237), (215, 214, 229, 230), (223, 222, 237, 238), (216, 215, 230, 231), (224, 223, 238, 239), (217, 216, 231, 232), (225, 224, 239, 240), (218, 217, 232, 233), (211, 271, 226), (75, 225, 240), (238, 237, 252, 253), (231, 230, 245, 246), (239, 238, 253, 254), (232, 231, 246, 247), (240, 239, 254, 255), (233, 232, 247, 248), (226, 271, 241), (75, 240, 255), (234, 233, 248, 249), (227, 226, 241, 242), (235, 234, 249, 250), (228, 227, 242, 243), (236, 235, 250, 251), (229, 228, 243, 244), (237, 236, 251, 252), (230, 229, 244, 245), (250, 249, 264, 265), (243, 242, 257, 258), (251, 250, 265, 266), (244, 243, 258, 259), (252, 251, 266, 267), (245, 244, 259, 260), (253, 252, 267, 268), (246, 245, 260, 261), (254, 253, 268, 269), (247, 246, 261, 262), (255, 254, 269, 270), (248, 247, 262, 263), (241, 271, 256), (75, 255, 270), (249, 248, 263, 264), (242, 241, 256, 257), (269, 268, 284, 285), (262, 261, 277, 278), (270, 269, 285, 286), (263, 262, 278, 279), (256, 271, 272), (75, 270, 286), (264, 263, 279, 280), (257, 256, 272, 273), (265, 264, 280, 281), (258, 257, 273, 274), (266, 265, 281, 282), (259, 258, 274, 275), (267, 266, 282, 283), (260, 259, 275, 276), (268, 267, 283, 284), (261, 260, 276, 277), (274, 273, 288, 289), (282, 281, 296, 297), (275, 274, 289, 290), (283, 282, 297, 298), (276, 275, 290, 291), (284, 283, 298, 299), (277, 276, 291, 292), (285, 284, 299, 300), (278, 277, 292, 293), (286, 285, 300, 301), (279, 278, 293, 294), (272, 271, 287), (75, 286, 301), (280, 279, 294, 295), (273, 272, 287, 288), (281, 280, 295, 296), (293, 292, 307, 308), (301, 300, 315, 316), (294, 293, 308, 309), (287, 271, 302), (75, 301, 316), (295, 294, 309, 310), (288, 287, 302, 303), (296, 295, 310, 311), (289, 288, 303, 304), (297, 296, 311, 312), (290, 289, 304, 305), (298, 297, 312, 313), (291, 290, 305, 306), (299, 298, 313, 314), (292, 291, 306, 307), (300, 299, 314, 315), (312, 311, 326, 327), (305, 304, 319, 320), (313, 312, 327, 328), (306, 305, 320, 321), (314, 313, 328, 329), (307, 306, 321, 322), (315, 314, 329, 330), (308, 307, 322, 323), (316, 315, 330, 331), (309, 308, 323, 324), (302, 271, 317), (75, 316, 331), (310, 309, 324, 325), (303, 302, 317, 318), (311, 310, 325, 326), (304, 303, 318, 319), (331, 330, 345, 346), (324, 323, 338, 339), (317, 271, 332), (75, 331, 346), (325, 324, 339, 340), (318, 317, 332, 333), (326, 325, 340, 341), (319, 318, 333, 334), (327, 326, 341, 342), (320, 319, 334, 335), (328, 327, 342, 343), (321, 320, 335, 336), (329, 328, 343, 344), (322, 321, 336, 337), (330, 329, 344, 345), (323, 322, 337, 338), (335, 334, 349, 350), (343, 342, 357, 358), (336, 335, 350, 351), (344, 343, 358, 359), (337, 336, 351, 352), (345, 344, 359, 360), (338, 337, 352, 353), (346, 345, 360, 361), (339, 338, 353, 354), (332, 271, 347), (75, 346, 361), (340, 339, 354, 355), (333, 332, 347, 348), (341, 340, 355, 356), (334, 333, 348, 349), (342, 341, 356, 357), (354, 353, 368, 369), (347, 271, 362), (75, 361, 376), (355, 354, 369, 370), (348, 347, 362, 363), (356, 355, 370, 371), (349, 348, 363, 364), (357, 356, 371, 372), (350, 349, 364, 365), (358, 357, 372, 373), (351, 350, 365, 366), (359, 358, 373, 374), (352, 351, 366, 367), (360, 359, 374, 375), (353, 352, 367, 368), (361, 360, 375, 376), (373, 372, 387, 388), (366, 365, 380, 381), (374, 373, 388, 389), (367, 366, 381, 382), (375, 374, 389, 390), (368, 367, 382, 383), (376, 375, 390, 391), (369, 368, 383, 384), (362, 271, 377), (75, 376, 391), (370, 369, 384, 385), (363, 362, 377, 378), (371, 370, 385, 386), (364, 363, 378, 379), (372, 371, 386, 387), (365, 364, 379, 380), (75, 391, 406), (385, 384, 399, 400), (378, 377, 392, 393), (386, 385, 400, 401), (379, 378, 393, 394), (387, 386, 401, 402), (380, 379, 394, 395), (388, 387, 402, 403), (381, 380, 395, 396), (389, 388, 403, 404), (382, 381, 396, 397), (390, 389, 404, 405), (383, 382, 397, 398), (391, 390, 405, 406), (384, 383, 398, 399), (377, 271, 392), (404, 403, 418, 419), (397, 396, 411, 412), (405, 404, 419, 420), (398, 397, 412, 413), (406, 405, 420, 421), (399, 398, 413, 414), (392, 271, 407), (75, 406, 421), (400, 399, 414, 415), (393, 392, 407, 408), (401, 400, 415, 416), (394, 393, 408, 409), (402, 401, 416, 417), (395, 394, 409, 410), (403, 402, 417, 418), (396, 395, 410, 411), (408, 407, 422, 423), (416, 415, 430, 431), (409, 408, 423, 424), (417, 416, 431, 432), (410, 409, 424, 425), (418, 417, 432, 433), (411, 410, 425, 426), (419, 418, 433, 434), (412, 411, 426, 427), (420, 419, 434, 435), (413, 412, 427, 428), (421, 420, 435, 436), (414, 413, 428, 429), (407, 271, 422), (75, 421, 436), (415, 414, 429, 430), (427, 426, 441, 442), (435, 434, 449, 450), (428, 427, 442, 443), (436, 435, 450, 451), (429, 428, 443, 444), (422, 271, 437), (75, 436, 451), (430, 429, 444, 445), (423, 422, 437, 438), (431, 430, 445, 446), (424, 423, 438, 439), (432, 431, 446, 447), (425, 424, 439, 440), (433, 432, 447, 448), (426, 425, 440, 441), (434, 433, 448, 449), (446, 445, 460, 461), (439, 438, 453, 454), (447, 446, 461, 462), (440, 439, 454, 455), (448, 447, 462, 463), (441, 440, 455, 456), (449, 448, 463, 464), (442, 441, 456, 457), (450, 449, 464, 465), (443, 442, 457, 458), (451, 450, 465, 466), (444, 443, 458, 459), (437, 271, 452), (75, 451, 466), (445, 444, 459, 460), (438, 437, 452, 453), (465, 464, 479, 480), (458, 457, 472, 473), (466, 465, 480, 481), (459, 458, 473, 474), (452, 271, 467), (75, 466, 481), (460, 459, 474, 475), (453, 452, 467, 468), (461, 460, 475, 476), (454, 453, 468, 469), (462, 461, 476, 477), (455, 454, 469, 470), (463, 462, 477, 478), (456, 455, 470, 471), (464, 463, 478, 479), (457, 456, 471, 472)])
me_sphere.use_remesh_preserve_volume = False
me_sphere.use_remesh_preserve_attributes = False
me_sphere.use_mirror_vertex_groups = False
me_sphere.update()
me_circle_002 = bpy.data.meshes.new('Circle.002')
me_circle_002.from_pydata([(-0.8974, 0.8895, -0.5147), (-0.9885, 0.8805, -0.5147), (-1.076, 0.854, -0.5147), (-1.157, 0.8108, -0.5147), (-1.228, 0.7528, -0.5147), (-1.286, 0.682, -0.5147), (-1.329, 0.6013, -0.5147), (-1.355, 0.5137, -0.5147), (-1.364, 0.4226, -0.5147), (-1.355, 0.3315, -0.5147), (-1.329, 0.2439, -0.5147), (-1.286, 0.1631, -0.5147), (-1.228, 0.09238, -0.5147), (-1.157, 0.03431, -0.5147), (-1.076, -0.008842, -0.5147), (-0.9885, -0.03541, -0.5147), (-0.8974, -0.04439, -0.5147), (-0.8063, -0.03541, -0.5147), (-0.7187, -0.008842, -0.5147), (-0.6379, 0.03431, -0.5147), (-0.5672, 0.09238, -0.5147), (-0.5091, 0.1631, -0.5147), (-0.4659, 0.2439, -0.5147), (-0.4394, 0.3315, -0.5147), (-0.4304, 0.4226, -0.5147), (-0.4394, 0.5137, -0.5147), (-0.4659, 0.6013, -0.5147), (-0.5091, 0.682, -0.5147), (-0.5672, 0.7528, -0.5147), (-0.6379, 0.8108, -0.5147), (-0.7187, 0.854, -0.5147), (-0.8063, 0.8805, -0.5147), (-0.9885, 0.8805, -0.5741), (-0.8974, 0.8895, -0.5741), (-1.076, 0.854, -0.5741), (-1.157, 0.8108, -0.5741), (-1.228, 0.7528, -0.5741), (-1.286, 0.682, -0.5741), (-1.329, 0.6013, -0.5741), (-1.355, 0.5137, -0.5741), (-1.364, 0.4226, -0.5741), (-1.355, 0.3315, -0.5741), (-1.329, 0.2439, -0.5741), (-1.286, 0.1631, -0.5741), (-1.228, 0.09238, -0.5741), (-1.157, 0.03431, -0.5741), (-1.076, -0.008842, -0.5741), (-0.9885, -0.03541, -0.5741), (-0.8974, -0.04439, -0.5741), (-0.8063, -0.03541, -0.5741), (-0.7187, -0.008842, -0.5741), (-0.6379, 0.03431, -0.5741), (-0.5672, 0.09238, -0.5741), (-0.5091, 0.1631, -0.5741), (-0.4659, 0.2439, -0.5741), (-0.4394, 0.3315, -0.5741), (-0.4304, 0.4226, -0.5741), (-0.4394, 0.5137, -0.5741), (-0.4659, 0.6013, -0.5741), (-0.5091, 0.682, -0.5741), (-0.5672, 0.7528, -0.5741), (-0.6379, 0.8108, -0.5741), (-0.7187, 0.854, -0.5741), (-0.8063, 0.8805, -0.5741), (-1.006, 0.9699, -0.5147), (-0.8974, 0.9807, -0.5147), (-1.111, 0.9382, -0.5147), (-1.207, 0.8866, -0.5147), (-1.292, 0.8172, -0.5147), (-1.361, 0.7326, -0.5147), (-1.413, 0.6361, -0.5147), (-1.445, 0.5314, -0.5147), (-1.455, 0.4226, -0.5147), (-1.445, 0.3137, -0.5147), (-1.413, 0.209, -0.5147), (-1.361, 0.1125, -0.5147), (-1.292, 0.02793, -0.5147), (-1.207, -0.04148, -0.5147), (-1.111, -0.09306, -0.5147), (-1.006, -0.1248, -0.5147), (-0.8974, -0.1355, -0.5147), (-0.7885, -0.1248, -0.5147), (-0.6838, -0.09306, -0.5147), (-0.5873, -0.04148, -0.5147), (-0.5027, 0.02793, -0.5147), (-0.4333, 0.1125, -0.5147), (-0.3817, 0.209, -0.5147), (-0.35, 0.3137, -0.5147), (-0.3392, 0.4226, -0.5147), (-0.35, 0.5314, -0.5147), (-0.3817, 0.6361, -0.5147), (-0.4333, 0.7326, -0.5147), (-0.5027, 0.8172, -0.5147), (-0.5873, 0.8866, -0.5147), (-0.6838, 0.9382, -0.5147), (-0.7885, 0.9699, -0.5147), (-1.006, 0.9699, -0.4594), (-0.8974, 0.9807, -0.4594), (-1.111, 0.9382, -0.4594), (-1.207, 0.8866, -0.4594), (-1.292, 0.8172, -0.4594), (-1.361, 0.7326, -0.4594), (-1.413, 0.6361, -0.4594), (-1.445, 0.5314, -0.4594), (-1.455, 0.4226, -0.4594), (-1.445, 0.3137, -0.4594), (-1.413, 0.209, -0.4594), (-1.361, 0.1125, -0.4594), (-1.292, 0.02793, -0.4594), (-1.207, -0.04148, -0.4594), (-1.111, -0.09306, -0.4594), (-1.006, -0.1248, -0.4594), (-0.8974, -0.1355, -0.4594), (-0.7885, -0.1248, -0.4594), (-0.6838, -0.09306, -0.4594), (-0.5873, -0.04148, -0.4594), (-0.5027, 0.02793, -0.4594), (-0.4333, 0.1125, -0.4594), (-0.3817, 0.209, -0.4594), (-0.35, 0.3137, -0.4594), (-0.3392, 0.4226, -0.4594), (-0.35, 0.5314, -0.4594), (-0.3817, 0.6361, -0.4594), (-0.4333, 0.7326, -0.4594), (-0.5027, 0.8172, -0.4594), (-0.5873, 0.8866, -0.4594), (-0.6838, 0.9382, -0.4594), (-0.7885, 0.9699, -0.4594), (-0.9885, 0.8805, -0.6103), (-0.8974, 0.8895, -0.6103), (-1.076, 0.854, -0.6103), (-1.157, 0.8108, -0.6103), (-1.228, 0.7528, -0.6103), (-1.286, 0.682, -0.6103), (-1.329, 0.6013, -0.6103), (-1.355, 0.5137, -0.6103), (-1.364, 0.4226, -0.6103), (-1.355, 0.3315, -0.6103), (-1.329, 0.2439, -0.6103), (-1.286, 0.1631, -0.6103), (-1.228, 0.09238, -0.6103), (-1.157, 0.03431, -0.6103), (-1.076, -0.008842, -0.6103), (-0.9885, -0.03541, -0.6103), (-0.8974, -0.04439, -0.6103), (-0.8063, -0.03541, -0.6103), (-0.7187, -0.008842, -0.6103), (-0.6379, 0.03431, -0.6103), (-0.5672, 0.09238, -0.6103), (-0.5091, 0.1631, -0.6103), (-0.4659, 0.2439, -0.6103), (-0.4394, 0.3315, -0.6103), (-0.4304, 0.4226, -0.6103), (-0.4394, 0.5137, -0.6103), (-0.4659, 0.6013, -0.6103), (-0.5091, 0.682, -0.6103), (-0.5672, 0.7528, -0.6103), (-0.6379, 0.8108, -0.6103), (-0.7187, 0.854, -0.6103), (-0.8063, 0.8805, -0.6103)], [], [(24, 23, 87, 88), (36, 37, 133, 132), (23, 24, 56, 55), (10, 11, 43, 42), (24, 25, 57, 56), (11, 12, 44, 43), (25, 26, 58, 57), (12, 13, 45, 44), (26, 27, 59, 58), (13, 14, 46, 45), (0, 1, 32, 33), (27, 28, 60, 59), (14, 15, 47, 46), (1, 2, 34, 32), (28, 29, 61, 60), (15, 16, 48, 47), (2, 3, 35, 34), (29, 30, 62, 61), (16, 17, 49, 48), (3, 4, 36, 35), (30, 31, 63, 62), (17, 18, 50, 49), (4, 5, 37, 36), (31, 0, 33, 63), (18, 19, 51, 50), (5, 6, 38, 37), (19, 20, 52, 51), (6, 7, 39, 38), (20, 21, 53, 52), (7, 8, 40, 39), (21, 22, 54, 53), (8, 9, 41, 40), (22, 23, 55, 54), (9, 10, 42, 41), (72, 71, 103, 104), (11, 10, 74, 75), (25, 24, 88, 89), (12, 11, 75, 76), (26, 25, 89, 90), (13, 12, 76, 77), (27, 26, 90, 91), (14, 13, 77, 78), (1, 0, 65, 64), (28, 27, 91, 92), (15, 14, 78, 79), (2, 1, 64, 66), (29, 28, 92, 93), (16, 15, 79, 80), (3, 2, 66, 67), (30, 29, 93, 94), (17, 16, 80, 81), (4, 3, 67, 68), (31, 30, 94, 95), (18, 17, 81, 82), (5, 4, 68, 69), (0, 31, 95, 65), (19, 18, 82, 83), (6, 5, 69, 70), (20, 19, 83, 84), (7, 6, 70, 71), (21, 20, 84, 85), (8, 7, 71, 72), (22, 21, 85, 86), (9, 8, 72, 73), (23, 22, 86, 87), (10, 9, 73, 74), (96, 97, 127, 126, 125, 124, 123, 122, 121, 120, 119, 118, 117, 116, 115, 114, 113, 112, 111, 110, 109, 108, 107, 106, 105, 104, 103, 102, 101, 100, 99, 98), (86, 85, 117, 118), (73, 72, 104, 105), (87, 86, 118, 119), (74, 73, 105, 106), (88, 87, 119, 120), (75, 74, 106, 107), (89, 88, 120, 121), (76, 75, 107, 108), (90, 89, 121, 122), (77, 76, 108, 109), (91, 90, 122, 123), (78, 77, 109, 110), (64, 65, 97, 96), (92, 91, 123, 124), (79, 78, 110, 111), (66, 64, 96, 98), (93, 92, 124, 125), (80, 79, 111, 112), (67, 66, 98, 99), (94, 93, 125, 126), (81, 80, 112, 113), (68, 67, 99, 100), (95, 94, 126, 127), (82, 81, 113, 114), (69, 68, 100, 101), (65, 95, 127, 97), (83, 82, 114, 115), (70, 69, 101, 102), (84, 83, 115, 116), (71, 70, 102, 103), (85, 84, 116, 117), (128, 130, 131, 132, 133, 134, 135, 136, 137, 138, 139, 140, 141, 142, 143, 144, 145, 146, 147, 148, 149, 150, 151, 152, 153, 154, 155, 156, 157, 158, 159, 129), (63, 33, 129, 159), (50, 51, 147, 146), (37, 38, 134, 133), (51, 52, 148, 147), (38, 39, 135, 134), (52, 53, 149, 148), (39, 40, 136, 135), (53, 54, 150, 149), (40, 41, 137, 136), (54, 55, 151, 150), (41, 42, 138, 137), (55, 56, 152, 151), (42, 43, 139, 138), (56, 57, 153, 152), (43, 44, 140, 139), (57, 58, 154, 153), (44, 45, 141, 140), (58, 59, 155, 154), (45, 46, 142, 141), (33, 32, 128, 129), (59, 60, 156, 155), (46, 47, 143, 142), (32, 34, 130, 128), (60, 61, 157, 156), (47, 48, 144, 143), (34, 35, 131, 130), (61, 62, 158, 157), (48, 49, 145, 144), (35, 36, 132, 131), (62, 63, 159, 158), (49, 50, 146, 145)])
me_circle_002.use_remesh_preserve_volume = False
me_circle_002.use_remesh_preserve_attributes = False
me_circle_002.use_mirror_vertex_groups = False
me_circle_002.update()
me_circle_001 = bpy.data.meshes.new('Circle.001')
me_circle_001.from_pydata([(-0.8974, 0.8895, -0.5147), (-0.9885, 0.8805, -0.5147), (-1.076, 0.854, -0.5147), (-1.157, 0.8108, -0.5147), (-1.228, 0.7528, -0.5147), (-1.286, 0.682, -0.5147), (-1.329, 0.6013, -0.5147), (-1.355, 0.5137, -0.5147), (-1.364, 0.4226, -0.5147), (-1.355, 0.3315, -0.5147), (-1.329, 0.2439, -0.5147), (-1.286, 0.1631, -0.5147), (-1.228, 0.09238, -0.5147), (-1.157, 0.03431, -0.5147), (-1.076, -0.008842, -0.5147), (-0.9885, -0.03541, -0.5147), (-0.8974, -0.04439, -0.5147), (-0.8063, -0.03541, -0.5147), (-0.7187, -0.008842, -0.5147), (-0.6379, 0.03431, -0.5147), (-0.5672, 0.09238, -0.5147), (-0.5091, 0.1631, -0.5147), (-0.4659, 0.2439, -0.5147), (-0.4394, 0.3315, -0.5147), (-0.4304, 0.4226, -0.5147), (-0.4394, 0.5137, -0.5147), (-0.4659, 0.6013, -0.5147), (-0.5091, 0.682, -0.5147), (-0.5672, 0.7528, -0.5147), (-0.6379, 0.8108, -0.5147), (-0.7187, 0.854, -0.5147), (-0.8063, 0.8805, -0.5147), (-0.9885, 0.8805, -0.5741), (-0.8974, 0.8895, -0.5741), (-1.076, 0.854, -0.5741), (-1.157, 0.8108, -0.5741), (-1.228, 0.7528, -0.5741), (-1.286, 0.682, -0.5741), (-1.329, 0.6013, -0.5741), (-1.355, 0.5137, -0.5741), (-1.364, 0.4226, -0.5741), (-1.355, 0.3315, -0.5741), (-1.329, 0.2439, -0.5741), (-1.286, 0.1631, -0.5741), (-1.228, 0.09238, -0.5741), (-1.157, 0.03431, -0.5741), (-1.076, -0.008842, -0.5741), (-0.9885, -0.03541, -0.5741), (-0.8974, -0.04439, -0.5741), (-0.8063, -0.03541, -0.5741), (-0.7187, -0.008842, -0.5741), (-0.6379, 0.03431, -0.5741), (-0.5672, 0.09238, -0.5741), (-0.5091, 0.1631, -0.5741), (-0.4659, 0.2439, -0.5741), (-0.4394, 0.3315, -0.5741), (-0.4304, 0.4226, -0.5741), (-0.4394, 0.5137, -0.5741), (-0.4659, 0.6013, -0.5741), (-0.5091, 0.682, -0.5741), (-0.5672, 0.7528, -0.5741), (-0.6379, 0.8108, -0.5741), (-0.7187, 0.854, -0.5741), (-0.8063, 0.8805, -0.5741), (-1.006, 0.9699, -0.5147), (-0.8974, 0.9807, -0.5147), (-1.111, 0.9382, -0.5147), (-1.207, 0.8866, -0.5147), (-1.292, 0.8172, -0.5147), (-1.361, 0.7326, -0.5147), (-1.413, 0.6361, -0.5147), (-1.445, 0.5314, -0.5147), (-1.455, 0.4226, -0.5147), (-1.445, 0.3137, -0.5147), (-1.413, 0.209, -0.5147), (-1.361, 0.1125, -0.5147), (-1.292, 0.02793, -0.5147), (-1.207, -0.04148, -0.5147), (-1.111, -0.09306, -0.5147), (-1.006, -0.1248, -0.5147), (-0.8974, -0.1355, -0.5147), (-0.7885, -0.1248, -0.5147), (-0.6838, -0.09306, -0.5147), (-0.5873, -0.04148, -0.5147), (-0.5027, 0.02793, -0.5147), (-0.4333, 0.1125, -0.5147), (-0.3817, 0.209, -0.5147), (-0.35, 0.3137, -0.5147), (-0.3392, 0.4226, -0.5147), (-0.35, 0.5314, -0.5147), (-0.3817, 0.6361, -0.5147), (-0.4333, 0.7326, -0.5147), (-0.5027, 0.8172, -0.5147), (-0.5873, 0.8866, -0.5147), (-0.6838, 0.9382, -0.5147), (-0.7885, 0.9699, -0.5147), (-1.006, 0.9699, -0.4594), (-0.8974, 0.9807, -0.4594), (-1.111, 0.9382, -0.4594), (-1.207, 0.8866, -0.4594), (-1.292, 0.8172, -0.4594), (-1.361, 0.7326, -0.4594), (-1.413, 0.6361, -0.4594), (-1.445, 0.5314, -0.4594), (-1.455, 0.4226, -0.4594), (-1.445, 0.3137, -0.4594), (-1.413, 0.209, -0.4594), (-1.361, 0.1125, -0.4594), (-1.292, 0.02793, -0.4594), (-1.207, -0.04148, -0.4594), (-1.111, -0.09306, -0.4594), (-1.006, -0.1248, -0.4594), (-0.8974, -0.1355, -0.4594), (-0.7885, -0.1248, -0.4594), (-0.6838, -0.09306, -0.4594), (-0.5873, -0.04148, -0.4594), (-0.5027, 0.02793, -0.4594), (-0.4333, 0.1125, -0.4594), (-0.3817, 0.209, -0.4594), (-0.35, 0.3137, -0.4594), (-0.3392, 0.4226, -0.4594), (-0.35, 0.5314, -0.4594), (-0.3817, 0.6361, -0.4594), (-0.4333, 0.7326, -0.4594), (-0.5027, 0.8172, -0.4594), (-0.5873, 0.8866, -0.4594), (-0.6838, 0.9382, -0.4594), (-0.7885, 0.9699, -0.4594), (-0.9885, 0.8805, -0.6103), (-0.8974, 0.8895, -0.6103), (-1.076, 0.854, -0.6103), (-1.157, 0.8108, -0.6103), (-1.228, 0.7528, -0.6103), (-1.286, 0.682, -0.6103), (-1.329, 0.6013, -0.6103), (-1.355, 0.5137, -0.6103), (-1.364, 0.4226, -0.6103), (-1.355, 0.3315, -0.6103), (-1.329, 0.2439, -0.6103), (-1.286, 0.1631, -0.6103), (-1.228, 0.09238, -0.6103), (-1.157, 0.03431, -0.6103), (-1.076, -0.008842, -0.6103), (-0.9885, -0.03541, -0.6103), (-0.8974, -0.04439, -0.6103), (-0.8063, -0.03541, -0.6103), (-0.7187, -0.008842, -0.6103), (-0.6379, 0.03431, -0.6103), (-0.5672, 0.09238, -0.6103), (-0.5091, 0.1631, -0.6103), (-0.4659, 0.2439, -0.6103), (-0.4394, 0.3315, -0.6103), (-0.4304, 0.4226, -0.6103), (-0.4394, 0.5137, -0.6103), (-0.4659, 0.6013, -0.6103), (-0.5091, 0.682, -0.6103), (-0.5672, 0.7528, -0.6103), (-0.6379, 0.8108, -0.6103), (-0.7187, 0.854, -0.6103), (-0.8063, 0.8805, -0.6103)], [], [(24, 23, 87, 88), (36, 37, 133, 132), (23, 24, 56, 55), (10, 11, 43, 42), (24, 25, 57, 56), (11, 12, 44, 43), (25, 26, 58, 57), (12, 13, 45, 44), (26, 27, 59, 58), (13, 14, 46, 45), (0, 1, 32, 33), (27, 28, 60, 59), (14, 15, 47, 46), (1, 2, 34, 32), (28, 29, 61, 60), (15, 16, 48, 47), (2, 3, 35, 34), (29, 30, 62, 61), (16, 17, 49, 48), (3, 4, 36, 35), (30, 31, 63, 62), (17, 18, 50, 49), (4, 5, 37, 36), (31, 0, 33, 63), (18, 19, 51, 50), (5, 6, 38, 37), (19, 20, 52, 51), (6, 7, 39, 38), (20, 21, 53, 52), (7, 8, 40, 39), (21, 22, 54, 53), (8, 9, 41, 40), (22, 23, 55, 54), (9, 10, 42, 41), (72, 71, 103, 104), (11, 10, 74, 75), (25, 24, 88, 89), (12, 11, 75, 76), (26, 25, 89, 90), (13, 12, 76, 77), (27, 26, 90, 91), (14, 13, 77, 78), (1, 0, 65, 64), (28, 27, 91, 92), (15, 14, 78, 79), (2, 1, 64, 66), (29, 28, 92, 93), (16, 15, 79, 80), (3, 2, 66, 67), (30, 29, 93, 94), (17, 16, 80, 81), (4, 3, 67, 68), (31, 30, 94, 95), (18, 17, 81, 82), (5, 4, 68, 69), (0, 31, 95, 65), (19, 18, 82, 83), (6, 5, 69, 70), (20, 19, 83, 84), (7, 6, 70, 71), (21, 20, 84, 85), (8, 7, 71, 72), (22, 21, 85, 86), (9, 8, 72, 73), (23, 22, 86, 87), (10, 9, 73, 74), (96, 97, 127, 126, 125, 124, 123, 122, 121, 120, 119, 118, 117, 116, 115, 114, 113, 112, 111, 110, 109, 108, 107, 106, 105, 104, 103, 102, 101, 100, 99, 98), (86, 85, 117, 118), (73, 72, 104, 105), (87, 86, 118, 119), (74, 73, 105, 106), (88, 87, 119, 120), (75, 74, 106, 107), (89, 88, 120, 121), (76, 75, 107, 108), (90, 89, 121, 122), (77, 76, 108, 109), (91, 90, 122, 123), (78, 77, 109, 110), (64, 65, 97, 96), (92, 91, 123, 124), (79, 78, 110, 111), (66, 64, 96, 98), (93, 92, 124, 125), (80, 79, 111, 112), (67, 66, 98, 99), (94, 93, 125, 126), (81, 80, 112, 113), (68, 67, 99, 100), (95, 94, 126, 127), (82, 81, 113, 114), (69, 68, 100, 101), (65, 95, 127, 97), (83, 82, 114, 115), (70, 69, 101, 102), (84, 83, 115, 116), (71, 70, 102, 103), (85, 84, 116, 117), (128, 130, 131, 132, 133, 134, 135, 136, 137, 138, 139, 140, 141, 142, 143, 144, 145, 146, 147, 148, 149, 150, 151, 152, 153, 154, 155, 156, 157, 158, 159, 129), (63, 33, 129, 159), (50, 51, 147, 146), (37, 38, 134, 133), (51, 52, 148, 147), (38, 39, 135, 134), (52, 53, 149, 148), (39, 40, 136, 135), (53, 54, 150, 149), (40, 41, 137, 136), (54, 55, 151, 150), (41, 42, 138, 137), (55, 56, 152, 151), (42, 43, 139, 138), (56, 57, 153, 152), (43, 44, 140, 139), (57, 58, 154, 153), (44, 45, 141, 140), (58, 59, 155, 154), (45, 46, 142, 141), (33, 32, 128, 129), (59, 60, 156, 155), (46, 47, 143, 142), (32, 34, 130, 128), (60, 61, 157, 156), (47, 48, 144, 143), (34, 35, 131, 130), (61, 62, 158, 157), (48, 49, 145, 144), (35, 36, 132, 131), (62, 63, 159, 158), (49, 50, 146, 145)])
me_circle_001.use_remesh_preserve_volume = False
me_circle_001.use_remesh_preserve_attributes = False
me_circle_001.use_mirror_vertex_groups = False
me_circle_001.update()
me_circle = bpy.data.meshes.new('Circle')
me_circle.from_pydata([(-0.8974, 0.8895, -0.5147), (-0.9885, 0.8805, -0.5147), (-1.076, 0.854, -0.5147), (-1.157, 0.8108, -0.5147), (-1.228, 0.7528, -0.5147), (-1.286, 0.682, -0.5147), (-1.329, 0.6013, -0.5147), (-1.355, 0.5137, -0.5147), (-1.364, 0.4226, -0.5147), (-1.355, 0.3315, -0.5147), (-1.329, 0.2439, -0.5147), (-1.286, 0.1631, -0.5147), (-1.228, 0.09238, -0.5147), (-1.157, 0.03431, -0.5147), (-1.076, -0.008842, -0.5147), (-0.9885, -0.03541, -0.5147), (-0.8974, -0.04439, -0.5147), (-0.8063, -0.03541, -0.5147), (-0.7187, -0.008842, -0.5147), (-0.6379, 0.03431, -0.5147), (-0.5672, 0.09238, -0.5147), (-0.5091, 0.1631, -0.5147), (-0.4659, 0.2439, -0.5147), (-0.4394, 0.3315, -0.5147), (-0.4304, 0.4226, -0.5147), (-0.4394, 0.5137, -0.5147), (-0.4659, 0.6013, -0.5147), (-0.5091, 0.682, -0.5147), (-0.5672, 0.7528, -0.5147), (-0.6379, 0.8108, -0.5147), (-0.7187, 0.854, -0.5147), (-0.8063, 0.8805, -0.5147), (-0.9885, 0.8805, -0.5741), (-0.8974, 0.8895, -0.5741), (-1.076, 0.854, -0.5741), (-1.157, 0.8108, -0.5741), (-1.228, 0.7528, -0.5741), (-1.286, 0.682, -0.5741), (-1.329, 0.6013, -0.5741), (-1.355, 0.5137, -0.5741), (-1.364, 0.4226, -0.5741), (-1.355, 0.3315, -0.5741), (-1.329, 0.2439, -0.5741), (-1.286, 0.1631, -0.5741), (-1.228, 0.09238, -0.5741), (-1.157, 0.03431, -0.5741), (-1.076, -0.008842, -0.5741), (-0.9885, -0.03541, -0.5741), (-0.8974, -0.04439, -0.5741), (-0.8063, -0.03541, -0.5741), (-0.7187, -0.008842, -0.5741), (-0.6379, 0.03431, -0.5741), (-0.5672, 0.09238, -0.5741), (-0.5091, 0.1631, -0.5741), (-0.4659, 0.2439, -0.5741), (-0.4394, 0.3315, -0.5741), (-0.4304, 0.4226, -0.5741), (-0.4394, 0.5137, -0.5741), (-0.4659, 0.6013, -0.5741), (-0.5091, 0.682, -0.5741), (-0.5672, 0.7528, -0.5741), (-0.6379, 0.8108, -0.5741), (-0.7187, 0.854, -0.5741), (-0.8063, 0.8805, -0.5741), (-1.006, 0.9699, -0.5147), (-0.8974, 0.9807, -0.5147), (-1.111, 0.9382, -0.5147), (-1.207, 0.8866, -0.5147), (-1.292, 0.8172, -0.5147), (-1.361, 0.7326, -0.5147), (-1.413, 0.6361, -0.5147), (-1.445, 0.5314, -0.5147), (-1.455, 0.4226, -0.5147), (-1.445, 0.3137, -0.5147), (-1.413, 0.209, -0.5147), (-1.361, 0.1125, -0.5147), (-1.292, 0.02793, -0.5147), (-1.207, -0.04148, -0.5147), (-1.111, -0.09306, -0.5147), (-1.006, -0.1248, -0.5147), (-0.8974, -0.1355, -0.5147), (-0.7885, -0.1248, -0.5147), (-0.6838, -0.09306, -0.5147), (-0.5873, -0.04148, -0.5147), (-0.5027, 0.02793, -0.5147), (-0.4333, 0.1125, -0.5147), (-0.3817, 0.209, -0.5147), (-0.35, 0.3137, -0.5147), (-0.3392, 0.4226, -0.5147), (-0.35, 0.5314, -0.5147), (-0.3817, 0.6361, -0.5147), (-0.4333, 0.7326, -0.5147), (-0.5027, 0.8172, -0.5147), (-0.5873, 0.8866, -0.5147), (-0.6838, 0.9382, -0.5147), (-0.7885, 0.9699, -0.5147), (-1.006, 0.9699, -0.4594), (-0.8974, 0.9807, -0.4594), (-1.111, 0.9382, -0.4594), (-1.207, 0.8866, -0.4594), (-1.292, 0.8172, -0.4594), (-1.361, 0.7326, -0.4594), (-1.413, 0.6361, -0.4594), (-1.445, 0.5314, -0.4594), (-1.455, 0.4226, -0.4594), (-1.445, 0.3137, -0.4594), (-1.413, 0.209, -0.4594), (-1.361, 0.1125, -0.4594), (-1.292, 0.02793, -0.4594), (-1.207, -0.04148, -0.4594), (-1.111, -0.09306, -0.4594), (-1.006, -0.1248, -0.4594), (-0.8974, -0.1355, -0.4594), (-0.7885, -0.1248, -0.4594), (-0.6838, -0.09306, -0.4594), (-0.5873, -0.04148, -0.4594), (-0.5027, 0.02793, -0.4594), (-0.4333, 0.1125, -0.4594), (-0.3817, 0.209, -0.4594), (-0.35, 0.3137, -0.4594), (-0.3392, 0.4226, -0.4594), (-0.35, 0.5314, -0.4594), (-0.3817, 0.6361, -0.4594), (-0.4333, 0.7326, -0.4594), (-0.5027, 0.8172, -0.4594), (-0.5873, 0.8866, -0.4594), (-0.6838, 0.9382, -0.4594), (-0.7885, 0.9699, -0.4594), (-0.9885, 0.8805, -0.6103), (-0.8974, 0.8895, -0.6103), (-1.076, 0.854, -0.6103), (-1.157, 0.8108, -0.6103), (-1.228, 0.7528, -0.6103), (-1.286, 0.682, -0.6103), (-1.329, 0.6013, -0.6103), (-1.355, 0.5137, -0.6103), (-1.364, 0.4226, -0.6103), (-1.355, 0.3315, -0.6103), (-1.329, 0.2439, -0.6103), (-1.286, 0.1631, -0.6103), (-1.228, 0.09238, -0.6103), (-1.157, 0.03431, -0.6103), (-1.076, -0.008842, -0.6103), (-0.9885, -0.03541, -0.6103), (-0.8974, -0.04439, -0.6103), (-0.8063, -0.03541, -0.6103), (-0.7187, -0.008842, -0.6103), (-0.6379, 0.03431, -0.6103), (-0.5672, 0.09238, -0.6103), (-0.5091, 0.1631, -0.6103), (-0.4659, 0.2439, -0.6103), (-0.4394, 0.3315, -0.6103), (-0.4304, 0.4226, -0.6103), (-0.4394, 0.5137, -0.6103), (-0.4659, 0.6013, -0.6103), (-0.5091, 0.682, -0.6103), (-0.5672, 0.7528, -0.6103), (-0.6379, 0.8108, -0.6103), (-0.7187, 0.854, -0.6103), (-0.8063, 0.8805, -0.6103)], [], [(24, 23, 87, 88), (36, 37, 133, 132), (23, 24, 56, 55), (10, 11, 43, 42), (24, 25, 57, 56), (11, 12, 44, 43), (25, 26, 58, 57), (12, 13, 45, 44), (26, 27, 59, 58), (13, 14, 46, 45), (0, 1, 32, 33), (27, 28, 60, 59), (14, 15, 47, 46), (1, 2, 34, 32), (28, 29, 61, 60), (15, 16, 48, 47), (2, 3, 35, 34), (29, 30, 62, 61), (16, 17, 49, 48), (3, 4, 36, 35), (30, 31, 63, 62), (17, 18, 50, 49), (4, 5, 37, 36), (31, 0, 33, 63), (18, 19, 51, 50), (5, 6, 38, 37), (19, 20, 52, 51), (6, 7, 39, 38), (20, 21, 53, 52), (7, 8, 40, 39), (21, 22, 54, 53), (8, 9, 41, 40), (22, 23, 55, 54), (9, 10, 42, 41), (72, 71, 103, 104), (11, 10, 74, 75), (25, 24, 88, 89), (12, 11, 75, 76), (26, 25, 89, 90), (13, 12, 76, 77), (27, 26, 90, 91), (14, 13, 77, 78), (1, 0, 65, 64), (28, 27, 91, 92), (15, 14, 78, 79), (2, 1, 64, 66), (29, 28, 92, 93), (16, 15, 79, 80), (3, 2, 66, 67), (30, 29, 93, 94), (17, 16, 80, 81), (4, 3, 67, 68), (31, 30, 94, 95), (18, 17, 81, 82), (5, 4, 68, 69), (0, 31, 95, 65), (19, 18, 82, 83), (6, 5, 69, 70), (20, 19, 83, 84), (7, 6, 70, 71), (21, 20, 84, 85), (8, 7, 71, 72), (22, 21, 85, 86), (9, 8, 72, 73), (23, 22, 86, 87), (10, 9, 73, 74), (96, 97, 127, 126, 125, 124, 123, 122, 121, 120, 119, 118, 117, 116, 115, 114, 113, 112, 111, 110, 109, 108, 107, 106, 105, 104, 103, 102, 101, 100, 99, 98), (86, 85, 117, 118), (73, 72, 104, 105), (87, 86, 118, 119), (74, 73, 105, 106), (88, 87, 119, 120), (75, 74, 106, 107), (89, 88, 120, 121), (76, 75, 107, 108), (90, 89, 121, 122), (77, 76, 108, 109), (91, 90, 122, 123), (78, 77, 109, 110), (64, 65, 97, 96), (92, 91, 123, 124), (79, 78, 110, 111), (66, 64, 96, 98), (93, 92, 124, 125), (80, 79, 111, 112), (67, 66, 98, 99), (94, 93, 125, 126), (81, 80, 112, 113), (68, 67, 99, 100), (95, 94, 126, 127), (82, 81, 113, 114), (69, 68, 100, 101), (65, 95, 127, 97), (83, 82, 114, 115), (70, 69, 101, 102), (84, 83, 115, 116), (71, 70, 102, 103), (85, 84, 116, 117), (128, 130, 131, 132, 133, 134, 135, 136, 137, 138, 139, 140, 141, 142, 143, 144, 145, 146, 147, 148, 149, 150, 151, 152, 153, 154, 155, 156, 157, 158, 159, 129), (63, 33, 129, 159), (50, 51, 147, 146), (37, 38, 134, 133), (51, 52, 148, 147), (38, 39, 135, 134), (52, 53, 149, 148), (39, 40, 136, 135), (53, 54, 150, 149), (40, 41, 137, 136), (54, 55, 151, 150), (41, 42, 138, 137), (55, 56, 152, 151), (42, 43, 139, 138), (56, 57, 153, 152), (43, 44, 140, 139), (57, 58, 154, 153), (44, 45, 141, 140), (58, 59, 155, 154), (45, 46, 142, 141), (33, 32, 128, 129), (59, 60, 156, 155), (46, 47, 143, 142), (32, 34, 130, 128), (60, 61, 157, 156), (47, 48, 144, 143), (34, 35, 131, 130), (61, 62, 158, 157), (48, 49, 145, 144), (35, 36, 132, 131), (62, 63, 159, 158), (49, 50, 146, 145)])
me_circle.use_remesh_preserve_volume = False
me_circle.use_remesh_preserve_attributes = False
me_circle.use_mirror_vertex_groups = False
me_circle.update()

# ---- objects
ob_sun = bpy.data.objects.new('Sun', light_sun)
ob_cube = bpy.data.objects.new('Cube', me_cube)
ob_sphere = bpy.data.objects.new('Sphere', me_sphere)
ob_circle_002 = bpy.data.objects.new('Circle.002', me_circle_002)
ob_circle_001 = bpy.data.objects.new('Circle.001', me_circle_001)
ob_circle = bpy.data.objects.new('Circle', me_circle)

# ---- transforms, parenting, visibility, modifiers, constraints
ob_sun.location = (-0.4415, 0.0, 0.0)
ob_sun.lineart.crease_threshold = 0.0
ob_cube.location = (8.997e-16, -4.052, -2.783)
ob_cube.scale = (0.3461, 0.3461, 0.3461)
ob_cube.show_texture_space = True
ob_cube.lineart.crease_threshold = 0.0
_m = ob_cube.modifiers.new('Mirror', 'MIRROR')
_m.use_clip = True
_m = ob_cube.modifiers.new('Subsurf', 'SUBSURF')
_m.uv_smooth = 'PRESERVE_CORNERS'
_m.quality = 2
_m.show_only_control_edges = False
ob_sphere.location = (-0.4402, -5.828, -2.284)
ob_sphere.scale = (0.02483, 0.02483, 0.02483)
ob_sphere.lineart.crease_threshold = 0.0
_m = ob_sphere.modifiers.new('Array', 'ARRAY')
_m.count = 25
_m.constant_offset_displace = (0.0, 0.0, 0.0)
_m.relative_offset_displace = (0.0, 3.0, 0.0)
_m = ob_sphere.modifiers.new('Array.001', 'ARRAY')
_m.count = 7
_m.constant_offset_displace = (0.0, 0.0, 0.0)
_m.relative_offset_displace = (3.0, 0.0, 0.0)
ob_circle_002.location = (-0.02527, -5.266, -3.355)
ob_circle_002.rotation_euler = (1.571, -0.0, 1.571)
ob_circle_002.scale = (0.4908, 0.4908, 0.4908)
ob_circle_002.lineart.crease_threshold = 0.0
_m = ob_circle_002.modifiers.new('Mirror', 'MIRROR')
_m.use_axis = (True, False, True)
ob_circle_001.location = (-0.02527, -5.266, -3.355)
ob_circle_001.rotation_euler = (1.571, -0.0, 1.571)
ob_circle_001.scale = (0.4908, 0.4908, 0.4908)
ob_circle_001.lineart.crease_threshold = 0.0
_m = ob_circle_001.modifiers.new('Mirror', 'MIRROR')
_m.use_axis = (True, False, True)
ob_circle.location = (0.0, -2.037, -3.366)
ob_circle.rotation_euler = (1.571, -0.0, 1.571)
ob_circle.scale = (0.4908, 0.4908, 0.4908)
ob_circle.lineart.crease_threshold = 0.0
_m = ob_circle.modifiers.new('Mirror', 'MIRROR')
_m.use_axis = (True, False, True)

# ---- collection membership
col_collection_1.objects.link(ob_sun)
col_collection_1.objects.link(ob_cube)
col_collection_1.objects.link(ob_sphere)
col_collection_2.objects.link(ob_circle_002)
col_collection_2.objects.link(ob_circle_001)
col_collection_2.objects.link(ob_circle)

# ---- scene / render settings (as saved in the file)
scene.frame_start = 1; scene.frame_end = 250; scene.frame_set(69)
scene.render.engine = 'BLENDER_EEVEE_NEXT'
scene.render.resolution_percentage = 50
scene.render.dither_intensity = 0.0
scene.cycles.use_denoising = False
scene.cycles.samples = 128
scene.cycles.sampling_pattern = 'TABULATED_SOBOL'
scene.cycles.light_sampling_threshold = 0.0
scene.cycles.use_adaptive_sampling = False
scene.cycles.use_light_tree = False
scene.cycles.blur_glossy = 0.0
scene.cycles.sample_clamp_indirect = 0.0
scene.view_settings.view_transform = 'Standard'
bpy.context.view_layer.update()

# ---- added for rendering (the .blend has no active camera): camera
cam_auto = bpy.data.cameras.new('AutoCamera')
cam_auto.lens = 50.0
cam_auto.sensor_width = 36.0
cam_auto.clip_end = 1000.0
ob_auto_camera = bpy.data.objects.new('AutoCamera', cam_auto)
scene.collection.objects.link(ob_auto_camera)
ob_auto_camera.location = (6.64356, -11.8299, 2.53426)
ob_auto_camera.rotation_euler = (1.09748, -7.21219e-08, 0.694738)
scene.camera = ob_auto_camera
bpy.context.view_layer.update()
